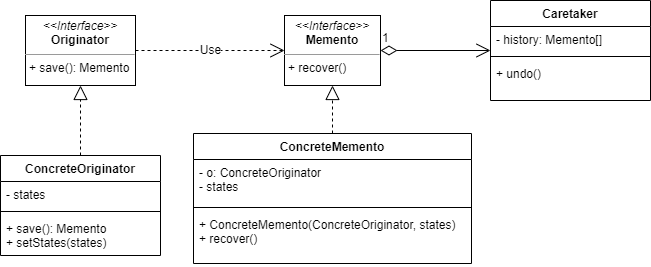

The diagram above was exported from draw.io. Its source (the exported page's mxGraphModel, read from the mxfile embedded in the PNG):
<mxGraphModel dx="1422" dy="794" grid="1" gridSize="10" guides="1" tooltips="1" connect="1" arrows="1" fold="1" page="1" pageScale="1" pageWidth="827" pageHeight="1169" math="0" shadow="0">
  <root>
    <mxCell id="0" />
    <mxCell id="1" parent="0" />
    <mxCell id="d5FkPE1EfXePhxVPi_v3-1" value="&lt;p style=&quot;margin: 0px ; margin-top: 4px ; text-align: center&quot;&gt;&lt;i&gt;&amp;lt;&amp;lt;Interface&amp;gt;&amp;gt;&lt;/i&gt;&lt;br&gt;&lt;b&gt;Originator&lt;/b&gt;&lt;/p&gt;&lt;hr size=&quot;1&quot;&gt;&lt;p style=&quot;margin: 0px ; margin-left: 4px&quot;&gt;+ save(): Memento&lt;/p&gt;" style="verticalAlign=top;align=left;overflow=fill;fontSize=12;fontFamily=Helvetica;html=1;" vertex="1" parent="1">
      <mxGeometry x="155" y="130" width="110" height="70" as="geometry" />
    </mxCell>
    <mxCell id="d5FkPE1EfXePhxVPi_v3-2" value="&lt;p style=&quot;margin: 0px ; margin-top: 4px ; text-align: center&quot;&gt;&lt;i&gt;&amp;lt;&amp;lt;Interface&amp;gt;&amp;gt;&lt;/i&gt;&lt;br&gt;&lt;b&gt;Memento&lt;/b&gt;&lt;/p&gt;&lt;hr size=&quot;1&quot;&gt;&lt;p style=&quot;margin: 0px ; margin-left: 4px&quot;&gt;+ recover()&lt;/p&gt;" style="verticalAlign=top;align=left;overflow=fill;fontSize=12;fontFamily=Helvetica;html=1;" vertex="1" parent="1">
      <mxGeometry x="414" y="130" width="96" height="70" as="geometry" />
    </mxCell>
    <mxCell id="d5FkPE1EfXePhxVPi_v3-3" value="ConcreteMemento" style="swimlane;fontStyle=1;align=center;verticalAlign=top;childLayout=stackLayout;horizontal=1;startSize=26;horizontalStack=0;resizeParent=1;resizeParentMax=0;resizeLast=0;collapsible=1;marginBottom=0;" vertex="1" parent="1">
      <mxGeometry x="323" y="248" width="278" height="130" as="geometry" />
    </mxCell>
    <mxCell id="d5FkPE1EfXePhxVPi_v3-4" value="- o: ConcreteOriginator&#10;- states" style="text;strokeColor=none;fillColor=none;align=left;verticalAlign=top;spacingLeft=4;spacingRight=4;overflow=hidden;rotatable=0;points=[[0,0.5],[1,0.5]];portConstraint=eastwest;" vertex="1" parent="d5FkPE1EfXePhxVPi_v3-3">
      <mxGeometry y="26" width="278" height="44" as="geometry" />
    </mxCell>
    <mxCell id="d5FkPE1EfXePhxVPi_v3-5" value="" style="line;strokeWidth=1;fillColor=none;align=left;verticalAlign=middle;spacingTop=-1;spacingLeft=3;spacingRight=3;rotatable=0;labelPosition=right;points=[];portConstraint=eastwest;" vertex="1" parent="d5FkPE1EfXePhxVPi_v3-3">
      <mxGeometry y="70" width="278" height="8" as="geometry" />
    </mxCell>
    <mxCell id="d5FkPE1EfXePhxVPi_v3-6" value="+ ConcreteMemento(ConcreteOriginator, states)&#10;+ recover()" style="text;strokeColor=none;fillColor=none;align=left;verticalAlign=top;spacingLeft=4;spacingRight=4;overflow=hidden;rotatable=0;points=[[0,0.5],[1,0.5]];portConstraint=eastwest;" vertex="1" parent="d5FkPE1EfXePhxVPi_v3-3">
      <mxGeometry y="78" width="278" height="52" as="geometry" />
    </mxCell>
    <mxCell id="d5FkPE1EfXePhxVPi_v3-7" value="ConcreteOriginator" style="swimlane;fontStyle=1;align=center;verticalAlign=top;childLayout=stackLayout;horizontal=1;startSize=26;horizontalStack=0;resizeParent=1;resizeParentMax=0;resizeLast=0;collapsible=1;marginBottom=0;" vertex="1" parent="1">
      <mxGeometry x="130" y="270" width="160" height="100" as="geometry" />
    </mxCell>
    <mxCell id="d5FkPE1EfXePhxVPi_v3-8" value="- states" style="text;strokeColor=none;fillColor=none;align=left;verticalAlign=top;spacingLeft=4;spacingRight=4;overflow=hidden;rotatable=0;points=[[0,0.5],[1,0.5]];portConstraint=eastwest;" vertex="1" parent="d5FkPE1EfXePhxVPi_v3-7">
      <mxGeometry y="26" width="160" height="26" as="geometry" />
    </mxCell>
    <mxCell id="d5FkPE1EfXePhxVPi_v3-9" value="" style="line;strokeWidth=1;fillColor=none;align=left;verticalAlign=middle;spacingTop=-1;spacingLeft=3;spacingRight=3;rotatable=0;labelPosition=right;points=[];portConstraint=eastwest;" vertex="1" parent="d5FkPE1EfXePhxVPi_v3-7">
      <mxGeometry y="52" width="160" height="8" as="geometry" />
    </mxCell>
    <mxCell id="d5FkPE1EfXePhxVPi_v3-10" value="+ save(): Memento&#10;+ setStates(states)" style="text;strokeColor=none;fillColor=none;align=left;verticalAlign=top;spacingLeft=4;spacingRight=4;overflow=hidden;rotatable=0;points=[[0,0.5],[1,0.5]];portConstraint=eastwest;" vertex="1" parent="d5FkPE1EfXePhxVPi_v3-7">
      <mxGeometry y="60" width="160" height="40" as="geometry" />
    </mxCell>
    <mxCell id="d5FkPE1EfXePhxVPi_v3-11" value="" style="endArrow=block;dashed=1;endFill=0;endSize=12;html=1;rounded=0;" edge="1" parent="1" source="d5FkPE1EfXePhxVPi_v3-3" target="d5FkPE1EfXePhxVPi_v3-2">
      <mxGeometry width="160" relative="1" as="geometry">
        <mxPoint x="330" y="410" as="sourcePoint" />
        <mxPoint x="490" y="410" as="targetPoint" />
      </mxGeometry>
    </mxCell>
    <mxCell id="d5FkPE1EfXePhxVPi_v3-12" value="" style="endArrow=block;dashed=1;endFill=0;endSize=12;html=1;rounded=0;" edge="1" parent="1" source="d5FkPE1EfXePhxVPi_v3-7" target="d5FkPE1EfXePhxVPi_v3-1">
      <mxGeometry width="160" relative="1" as="geometry">
        <mxPoint x="330" y="410" as="sourcePoint" />
        <mxPoint x="490" y="410" as="targetPoint" />
      </mxGeometry>
    </mxCell>
    <mxCell id="d5FkPE1EfXePhxVPi_v3-13" value="Use" style="endArrow=open;endSize=12;dashed=1;html=1;rounded=0;" edge="1" parent="1" source="d5FkPE1EfXePhxVPi_v3-1" target="d5FkPE1EfXePhxVPi_v3-2">
      <mxGeometry width="160" relative="1" as="geometry">
        <mxPoint x="330" y="410" as="sourcePoint" />
        <mxPoint x="490" y="410" as="targetPoint" />
      </mxGeometry>
    </mxCell>
    <mxCell id="d5FkPE1EfXePhxVPi_v3-14" value="1" style="endArrow=open;html=1;endSize=12;startArrow=diamondThin;startSize=14;startFill=0;edgeStyle=orthogonalEdgeStyle;align=left;verticalAlign=bottom;rounded=0;" edge="1" parent="1" source="d5FkPE1EfXePhxVPi_v3-2" target="d5FkPE1EfXePhxVPi_v3-15">
      <mxGeometry x="-1" y="3" relative="1" as="geometry">
        <mxPoint x="330" y="410" as="sourcePoint" />
        <mxPoint x="500" y="420" as="targetPoint" />
      </mxGeometry>
    </mxCell>
    <mxCell id="d5FkPE1EfXePhxVPi_v3-15" value="Caretaker" style="swimlane;fontStyle=1;align=center;verticalAlign=top;childLayout=stackLayout;horizontal=1;startSize=26;horizontalStack=0;resizeParent=1;resizeParentMax=0;resizeLast=0;collapsible=1;marginBottom=0;" vertex="1" parent="1">
      <mxGeometry x="620" y="115" width="160" height="100" as="geometry" />
    </mxCell>
    <mxCell id="d5FkPE1EfXePhxVPi_v3-16" value="- history: Memento[]" style="text;strokeColor=none;fillColor=none;align=left;verticalAlign=top;spacingLeft=4;spacingRight=4;overflow=hidden;rotatable=0;points=[[0,0.5],[1,0.5]];portConstraint=eastwest;" vertex="1" parent="d5FkPE1EfXePhxVPi_v3-15">
      <mxGeometry y="26" width="160" height="26" as="geometry" />
    </mxCell>
    <mxCell id="d5FkPE1EfXePhxVPi_v3-17" value="" style="line;strokeWidth=1;fillColor=none;align=left;verticalAlign=middle;spacingTop=-1;spacingLeft=3;spacingRight=3;rotatable=0;labelPosition=right;points=[];portConstraint=eastwest;" vertex="1" parent="d5FkPE1EfXePhxVPi_v3-15">
      <mxGeometry y="52" width="160" height="8" as="geometry" />
    </mxCell>
    <mxCell id="d5FkPE1EfXePhxVPi_v3-18" value="+ undo()" style="text;strokeColor=none;fillColor=none;align=left;verticalAlign=top;spacingLeft=4;spacingRight=4;overflow=hidden;rotatable=0;points=[[0,0.5],[1,0.5]];portConstraint=eastwest;" vertex="1" parent="d5FkPE1EfXePhxVPi_v3-15">
      <mxGeometry y="60" width="160" height="40" as="geometry" />
    </mxCell>
  </root>
</mxGraphModel>